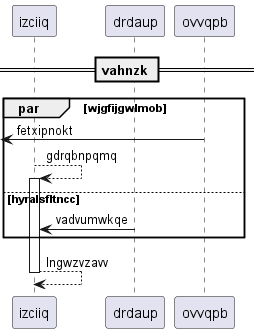

The diagram above was rendered by PlantUML. Its source (embedded in the PNG):
@startuml
participant izciiq as 0
participant drdaup as 1
participant ovvqpb as 2
== vahnzk ==
par wjgfijgwlmob
 [<- 2: fetxipnokt
0 --> 0++ : gdrqbnpqmq
else hyralsfltncc
1 -> 0: vadvumwkqe
end
return lngwzvzavv
@enduml